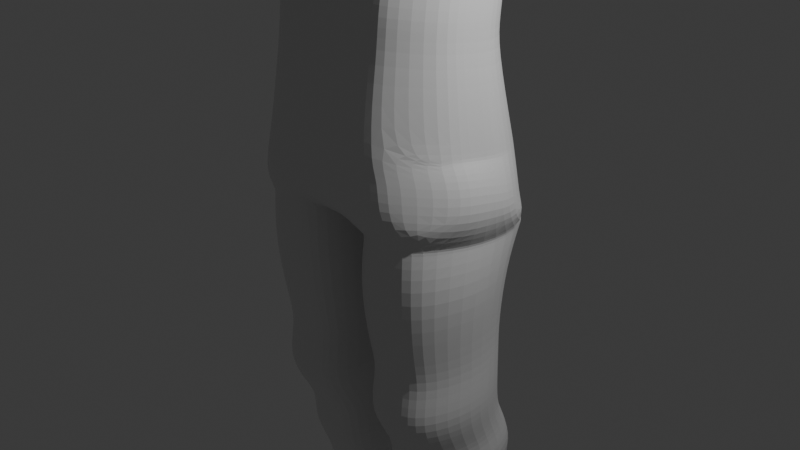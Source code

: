# Source: caballero.blend  (saved by Blender 4.2.66; exported with 4.5.12 LTS)
import bpy
from mathutils import Matrix  # noqa: F401  (used for matrix-valued properties, if any)

bpy.ops.wm.read_factory_settings(use_empty=True)
scene = bpy.context.scene
scene.name = 'Scene'

# ---- collections
col_collection = bpy.data.collections.new('Collection'); scene.collection.children.link(col_collection)

# ---- materials (node trees are filled in below, after node groups)
mat_material = bpy.data.materials.new('Material')
mat_material.alpha_threshold = 0.0
mat_material.use_transparent_shadow = False
mat_material.roughness = 0.5
mat_material.line_color = (0.0, 0.0, 0.0, 1.0)

# ---- material node trees
mat_material.use_nodes = True; mat_material.node_tree.nodes.clear()
_N = mat_material.node_tree.nodes; _L = mat_material.node_tree.links
n0 = _N.new('ShaderNodeOutputMaterial'); n0.name = 'Material Output'; n0.location = (300, 300)
n1 = _N.new('ShaderNodeBsdfPrincipled'); n1.name = 'Principled BSDF'; n1.location = (10, 300)
n1.inputs[3].default_value = 1.45
_L.new(n1.outputs[0], n0.inputs[0])
n0.is_active_output = True

# ---- world
world_world = bpy.data.worlds.new('World'); scene.world = world_world
world_world.use_nodes = True; world_world.node_tree.nodes.clear()
_N = world_world.node_tree.nodes; _L = world_world.node_tree.links
n0 = _N.new('ShaderNodeOutputWorld'); n0.name = 'World Output'; n0.location = (300, 300)
n1 = _N.new('ShaderNodeBackground'); n1.name = 'Background'; n1.location = (10, 300)
n1.inputs[0].default_value = (0.05088, 0.05088, 0.05088, 1.0)
_L.new(n1.outputs[0], n0.inputs[0])
n0.is_active_output = True
world_world.color = (0.05088, 0.05088, 0.05088)
world_world.sun_shadow_jitter_overblur = 0.0

# ---- cameras
cam_camera = bpy.data.cameras.new('Camera')
cam_camera.clip_end = 100.0
cam_camera.ortho_scale = 7.314

# ---- lights
light_light = bpy.data.lights.new('Light', 'POINT')
light_light.energy = 1000.0
light_light.shadow_soft_size = 0.1

# ---- meshes
me_cube = bpy.data.meshes.new('Cube')
me_cube.from_pydata([(1.056, 1.086, 3.696), (1.065, 0.7353, -0.5717), (1.056, -0.466, 4.094), (1.065, -0.7936, -0.3414), (1.036, 0.4216, 3.018), (0.6991, 0.8257, 2.922), (1.051, 1.012, 3.496), (1.023, 0.2941, 2.49), (0.6859, 0.7011, 2.403), (1.038, 0.232, 1.971), (0.6919, 0.6533, 1.894), (1.167, 0.339, 0.4903), (0.7319, 0.8717, 0.4199), (0.6991, -0.7061, 3.285), (1.036, -0.3022, 3.189), (1.051, -0.5323, 3.89), (0.6859, -0.8205, 2.727), (1.023, -0.4139, 2.641), (0.6919, -0.8984, 2.178), (1.038, -0.478, 2.101), (0.7066, -1.05, 0.7755), (1.142, -0.5215, 0.6672), (1.031, 0.2188, 1.66), (0.6849, 0.6411, 1.577), (1.031, -0.4802, 1.778), (0.6847, -0.902, 1.848), (0.7544, -0.5166, -3.482), (0.2794, 0.7056, -3.444), (0.9919, 0.7056, -3.444), (0.7544, 0.7948, -3.444), (0.1318, -0.1288, -2.758), (0.2571, 0.5087, -2.788), (0.5214, 0.6081, -2.788), (0.2571, -0.7538, -2.729), (0.5214, -0.8532, -2.729), (0.7858, -0.8532, -2.729), (0.7858, 0.6081, -2.788), (0.5169, 0.7948, -3.444), (0.9919, -0.4274, -3.482), (1.151, 0.1335, -3.463), (1.228, -0.1288, -2.758), (0.2794, -0.4274, -3.482), (0.1668, 0.1335, -3.463), (1.05, -0.7538, -2.729), (1.05, 0.5087, -2.788), (0.5169, -0.5166, -3.482), (1.24, -0.03672, -0.4554), (1.142, -0.09554, 0.5792), (-3.549e-05, 0.7339, -0.5894), (-3.549e-05, -0.795, -0.3591), (-0.00866, -1.05, 0.7755), (-0.004352, -1.112, 0.06078), (-0.004352, 0.9842, -0.3016), (0.01528, 0.8814, 0.4451), (-3.549e-05, -0.0381, -0.4731), (0.2005, 0.6417, 1.592), (0.3619, 0.6416, 1.589), (0.5234, 0.6417, 1.593), (-0.004325, 0.9327, 0.03429), (-0.007808, -1.05, 0.4956), (0.1583, 0.6533, 1.894), (0.3362, 0.6533, 1.894), (0.2833, -0.7937, -0.3414), (0.5439, -0.9143, -0.3278), (0.8046, -0.9143, -0.3278), (0.8046, 0.856, -0.5853), (0.5439, 0.856, -0.5853), (0.2833, 0.7353, -0.5717), (0.4874, -1.05, 0.7755), (0.2743, -1.055, 0.7762), (0.1709, -1.05, 0.7755), (0.5127, 0.8754, 0.4676), (0.2934, 0.8754, 0.4676), (0.07421, 0.8754, 0.4676), (0.514, 0.6533, 1.894), (0.1583, -0.8984, 2.178), (0.1596, -0.03673, -0.4554), (0.3362, -0.8984, 2.178), (0.514, -0.8984, 2.178), (0.2481, -0.5323, 3.89), (0.5157, -0.5323, 3.89), (0.7885, -0.6766, -3.156), (1.026, -0.5876, -3.149), (1.185, -0.02627, -3.137), (1.026, 0.5462, -3.125), (0.7834, -0.5323, 3.89), (0.1601, 0.8257, 2.922), (0.3398, 0.8257, 2.922), (0.5194, 0.8257, 2.922), (0.1568, 0.7011, 2.403), (0.3332, 0.7011, 2.403), (0.5095, 0.7011, 2.403), (0.3141, -0.5876, -3.149), (0.5513, -0.6766, -3.156), (0.7885, 0.6353, -3.119), (0.5513, 0.6353, -3.119), (0.3141, 0.5462, -3.125), (0.2016, -0.02628, -3.137), (0.7663, -0.5381, -3.931), (1.027, -0.4402, -3.931), (1.203, 0.1757, -3.877), (1.027, 0.8038, -3.821), (0.1601, -0.7061, 3.285), (0.3397, -0.7061, 3.285), (0.5194, -0.7061, 3.285), (0.2494, -0.466, 4.094), (0.5183, -0.466, 4.094), (0.2444, -0.4402, -3.931), (0.5054, -0.5381, -3.931), (0.7663, 0.9018, -3.821), (0.5054, 0.9018, -3.821), (0.2444, 0.8038, -3.821), (0.7872, -0.466, 4.094), (0.5086, -0.902, 1.848), (0.1206, 0.1757, -3.877), (0.7469, -0.3366, -4.366), (0.956, -0.2587, -4.372), (1.096, 0.2352, -4.341), (0.956, 0.7391, -4.309), (0.3326, -0.902, 1.848), (0.1565, -0.902, 1.848), (0.7834, 1.012, 3.496), (0.5157, 1.012, 3.496), (0.2481, 1.012, 3.496), (0.5095, -0.8205, 2.727), (0.3289, -0.2587, -4.372), (0.5379, -0.3366, -4.366), (0.7469, 0.817, -4.316), (0.5379, 0.817, -4.316), (0.3289, 0.7391, -4.309), (0.2297, 0.2352, -4.341), (0.7537, -0.3062, -6.304), (0.9466, -0.2357, -6.322), (1.076, 0.2188, -6.371), (0.9466, 0.6824, -6.422), (0.3332, -0.8205, 2.727), (0.1568, -0.8205, 2.727), (0.7872, 1.086, 3.696), (0.5183, 1.086, 3.696), (0.2494, 1.086, 3.696), (0.3681, -0.2357, -6.322), (0.5609, -0.3062, -6.304), (0.7537, 0.7528, -6.44), (0.5609, 0.7528, -6.44), (0.3681, 0.6824, -6.422), (0.8509, 0.2188, -6.371), (0.6257, 0.2188, -6.371), (0.2766, 0.2188, -6.371), (0.3134, 0.2471, -5.406), (0.5545, 0.6904, -5.533), (0.7181, 0.6904, -5.533), (0.8817, 0.6327, -5.509), (0.7181, -0.1886, -5.282), (0.5545, -0.1886, -5.282), (0.3909, -0.1309, -5.306), (0.3909, 0.6327, -5.509), (0.8817, -0.1309, -5.306), (0.9916, 0.2471, -5.406), (-0.006304, -0.466, 4.094), (0.01011, 1.086, 3.696), (0.0148, -0.7061, 3.285), (0.01481, -0.8205, 2.727), (0.0148, -0.8984, 2.178), (-0.01051, 0.6533, 1.894), (0.009606, 0.7011, 2.403), (0.01011, 1.012, 3.496), (0.01011, 0.8257, 2.922), (0.01481, -0.5323, 3.89), (0.0148, -0.902, 1.848), (0.01275, 0.641, 1.574), (1.056, 0.3098, 3.895), (1.038, -0.123, 2.036), (1.023, -0.05994, 2.565), (1.051, 0.2401, 3.693), (1.036, 0.0597, 3.104), (1.031, -0.1307, 1.72), (0.2494, 0.3098, 3.895), (0.5183, 0.3098, 3.895), (0.7872, 0.3098, 3.895), (0.01011, 0.3098, 3.895), (0.2894, 0.5243, -2.293), (1.19, -0.06716, -2.266), (0.2894, -0.6471, -2.239), (1.025, -0.647, -2.239), (0.7798, 0.6165, -2.293), (1.025, 0.5243, -2.293), (0.7798, -0.7392, -2.239), (0.5346, -0.7392, -2.239), (0.5346, 0.6165, -2.293), (0.1731, -0.06717, -2.266), (0.7715, 0.6049, -1.845), (1.032, 0.5071, -1.845), (0.7715, -0.834, -1.787), (0.5112, -0.834, -1.787), (0.5112, 0.6049, -1.845), (0.1275, -0.1207, -1.816), (0.2509, 0.5071, -1.845), (1.207, -0.1207, -1.816), (0.2509, -0.7362, -1.787), (1.032, -0.7362, -1.787), (0.7995, 0.6469, -1.051), (1.086, 0.5394, -1.051), (0.7995, -0.9344, -0.9883), (0.5135, -0.9344, -0.9883), (0.5135, 0.6469, -1.051), (0.09181, -0.1505, -1.02), (0.2275, 0.5394, -1.051), (1.278, -0.1505, -1.02), (0.2275, -0.8269, -0.9883), (1.086, -0.8268, -0.9883), (1.065, 0.7353, -0.5717), (1.065, -0.7936, -0.3414), (1.167, 0.339, 0.4903), (0.7319, 0.8717, 0.4199), (1.292, 0.337, -0.1924), (0.8443, 0.8849, -0.2904), (1.142, -0.5215, 0.6672), (0.8443, -1.066, 0.05566), (1.292, -0.52, -0.04024), (1.249, 0.3214, 0.1403), (0.8129, -1.012, 0.4913), (1.245, -0.4847, 0.3966), (0.8164, 0.8501, 0.04361), (1.24, -0.03672, -0.4554), (1.292, -0.09572, -0.1156), (1.142, -0.09554, 0.5792), (0.613, 0.93, 0.04361), (0.3882, 0.9327, 0.03429), (0.1742, 0.9327, 0.03429), (0.1707, -1.05, 0.4956), (0.3848, -1.05, 0.4956), (0.5988, -1.012, 0.4913), (1.245, -0.07307, 0.3218), (0.2833, -0.7937, -0.3414), (0.5439, -0.9143, -0.3278), (0.8046, -0.9143, -0.3278), (0.8046, 0.856, -0.5853), (0.5439, 0.856, -0.5853), (0.2833, 0.7353, -0.5717), (0.6233, -1.066, 0.05566), (0.4022, -1.112, 0.06078), (0.1811, -1.112, 0.06078), (0.6233, 0.8849, -0.2904), (0.4022, 0.9842, -0.3016), (0.1811, 0.9842, -0.3016), (0.5127, 0.8754, 0.4676), (0.2934, 0.8754, 0.4676), (0.07421, 0.8754, 0.4676), (0.1596, -0.03673, -0.4554)], [], [(173, 170, 2, 15), (4, 5, 6), (4, 7, 8, 5), (22, 11, 12, 23), (13, 14, 15), (13, 16, 17, 14), (25, 20, 21, 24), (88, 5, 8, 91), (121, 6, 5, 88), (24, 21, 47, 175), (174, 14, 17, 172), (173, 15, 14, 174), (121, 137, 0, 6), (84, 83, 39, 28), (82, 81, 26, 38), (187, 182, 33, 34), (81, 93, 45, 26), (183, 186, 35, 43), (189, 180, 31, 30), (182, 189, 30, 33), (180, 188, 32, 31), (94, 84, 28, 29), (95, 94, 29, 37), (181, 183, 43, 40), (97, 96, 27, 42), (93, 92, 41, 45), (92, 97, 42, 41), (83, 82, 38, 39), (96, 95, 37, 27), (188, 184, 36, 32), (186, 187, 34, 35), (47, 21, 216, 225), (51, 241, 229, 59), (171, 19, 24, 175), (74, 10, 23, 57), (18, 25, 24, 19), (9, 22, 23, 10), (21, 20, 216), (3, 46, 223, 211), (76, 62, 233, 248), (46, 1, 210, 223), (87, 88, 91, 90), (61, 74, 57, 56), (36, 44, 84, 94), (52, 58, 228, 244), (165, 159, 139, 123), (44, 40, 83, 84), (35, 34, 93, 81), (184, 185, 44, 36), (185, 181, 40, 44), (64, 3, 211, 235), (11, 47, 225, 212), (58, 53, 247, 228), (66, 67, 238, 237), (34, 33, 92, 93), (65, 66, 237, 236), (73, 72, 246, 247), (1, 65, 236, 210), (72, 71, 245, 246), (63, 64, 235, 234), (12, 11, 212, 213), (71, 12, 213, 245), (62, 63, 234, 233), (122, 121, 88, 87), (37, 29, 109, 110), (123, 139, 138, 122), (163, 60, 55, 169), (29, 28, 101, 109), (26, 45, 108, 98), (42, 27, 111, 114), (80, 79, 102, 103), (45, 41, 107, 108), (39, 38, 99, 100), (18, 78, 113, 25), (32, 36, 94, 95), (40, 43, 82, 83), (30, 31, 96, 97), (31, 32, 95, 96), (86, 87, 90, 89), (33, 30, 97, 92), (43, 35, 81, 82), (67, 76, 248, 238), (98, 108, 126, 115), (114, 111, 129, 130), (80, 106, 105, 79), (108, 107, 125, 126), (100, 99, 116, 117), (13, 104, 124, 16), (165, 123, 86, 166), (101, 100, 117, 118), (99, 98, 115, 116), (111, 110, 128, 129), (77, 75, 120, 119), (41, 42, 114, 107), (27, 37, 110, 111), (38, 26, 98, 99), (28, 39, 100, 101), (123, 122, 87, 86), (151, 157, 133, 134), (156, 152, 131, 132), (155, 149, 143, 144), (154, 148, 147, 140), (178, 177, 106, 112), (149, 150, 142, 143), (78, 77, 119, 113), (85, 80, 103, 104), (150, 151, 134, 142), (15, 2, 112, 85), (152, 153, 141, 131), (104, 103, 135, 124), (109, 101, 118, 127), (60, 61, 56, 55), (122, 138, 137, 121), (110, 109, 127, 128), (166, 86, 89, 164), (107, 114, 130, 125), (145, 133, 132, 131), (142, 134, 133, 145), (85, 112, 106, 80), (103, 102, 136, 135), (144, 143, 146, 147), (143, 142, 145, 146), (147, 146, 141, 140), (146, 145, 131, 141), (15, 85, 104, 13), (177, 176, 105, 106), (170, 178, 112, 2), (157, 156, 132, 133), (153, 154, 140, 141), (25, 113, 68, 20), (148, 155, 144, 147), (130, 129, 155, 148), (126, 125, 154, 153), (117, 116, 156, 157), (115, 126, 153, 152), (127, 118, 151, 150), (128, 127, 150, 149), (125, 130, 148, 154), (129, 128, 149, 155), (116, 115, 152, 156), (118, 117, 157, 151), (75, 162, 168, 120), (79, 167, 160, 102), (102, 160, 161, 136), (79, 105, 158, 167), (176, 179, 158, 105), (55, 73, 53, 169), (139, 159, 179, 176), (0, 137, 178, 170), (138, 139, 176, 177), (137, 138, 177, 178), (9, 171, 175, 22), (6, 173, 174, 4), (4, 174, 172, 7), (6, 0, 170, 173), (22, 175, 47, 11), (69, 119, 120, 70), (70, 120, 168, 50), (68, 113, 119, 69), (72, 56, 57, 71), (12, 71, 57, 23), (72, 73, 55, 56), (7, 172, 171, 9), (136, 161, 162, 75), (124, 135, 77, 78), (135, 136, 75, 77), (16, 124, 78, 18), (89, 90, 61, 60), (164, 89, 60, 163), (90, 91, 74, 61), (172, 17, 19, 171), (91, 8, 10, 74), (16, 18, 19, 17), (7, 9, 10, 8), (191, 197, 181, 185), (190, 191, 185, 184), (192, 193, 187, 186), (194, 190, 184, 188), (197, 199, 183, 181), (196, 194, 188, 180), (198, 195, 189, 182), (195, 196, 180, 189), (199, 192, 186, 183), (193, 198, 182, 187), (203, 208, 198, 193), (209, 202, 192, 199), (205, 206, 196, 195), (208, 205, 195, 198), (206, 204, 194, 196), (207, 209, 199, 197), (204, 200, 190, 194), (202, 203, 193, 192), (200, 201, 191, 190), (201, 207, 197, 191), (1, 46, 207, 201), (65, 1, 201, 200), (64, 63, 203, 202), (66, 65, 200, 204), (46, 3, 209, 207), (67, 66, 204, 206), (62, 76, 205, 208), (76, 67, 206, 205), (3, 64, 202, 209), (63, 62, 208, 203), (219, 214, 215, 222), (214, 210, 215), (220, 217, 218, 221), (217, 211, 218), (242, 215, 210, 236), (226, 222, 215, 242), (224, 218, 211, 223), (232, 221, 218, 224), (212, 219, 222, 213), (245, 213, 222, 226), (20, 220, 221, 216), (225, 216, 221, 232), (219, 232, 224, 214), (214, 224, 223, 210), (20, 68, 231, 220), (246, 245, 226, 227), (229, 230, 69, 70), (217, 239, 235, 211), (239, 240, 234, 235), (240, 241, 233, 234), (220, 231, 239, 217), (231, 230, 240, 239), (230, 229, 241, 240), (50, 59, 229, 70), (228, 227, 243, 244), (227, 226, 242, 243), (244, 243, 237, 238), (243, 242, 236, 237), (48, 52, 244, 238), (247, 246, 227, 228), (68, 69, 230, 231), (212, 225, 232, 219), (49, 233, 241, 51), (49, 54, 248, 233), (54, 48, 238, 248)])
_uv = me_cube.uv_layers.new(name='UVMap')
_uv.uv.foreach_set('vector', [0.6112, 0.625, 0.625, 0.625, 0.625, 0.75, 0.6112, 0.75, 0.5674, 0.566, 0.5674, 0.46, 0.6112, 0.5, 0.5755, 0.5658, 0.5317, 0.5668, 0.5317, 0.4595, 0.5755, 0.4601, 0.4813, 0.5681, 0.4602, 0.5686, 0.4602, 0.4585, 0.4813, 0.4588, 0.5674, 0.79, 0.5674, 0.684, 0.6112, 0.75, 0.5755, 0.7899, 0.5317, 0.7905, 0.5317, 0.6832, 0.5755, 0.6842, 0.4813, 0.7912, 0.4602, 0.7915, 0.4602, 0.6814, 0.4813, 0.6819, 0.5755, 0.4388, 0.5755, 0.4601, 0.5317, 0.4595, 0.5317, 0.4384, 0.6112, 0.4688, 0.6112, 0.5, 0.5674, 0.46, 0.5674, 0.4388, 0.4816, 0.6819, 0.4683, 0.6816, 0.4683, 0.6256, 0.01782, 0.0238, 0.5755, 0.625, 0.5755, 0.6842, 0.5317, 0.6832, 0.5317, 0.625, 0.6112, 0.625, 0.6112, 0.75, 0.5674, 0.684, 0.5674, 0.625, 0.6112, 0.4688, 0.625, 0.4688, 0.625, 0.5, 0.6112, 0.5, 0.3888, 0.5, 0.3888, 0.6262, 0.3888, 0.6262, 0.3888, 0.5, 0.3888, 0.75, 0.3888, 0.7812, 0.3888, 0.7812, 0.3888, 0.75, 0.3888, 0.8125, 0.3888, 0.8438, 0.3888, 0.8438, 0.3888, 0.8125, 0.3888, 0.7812, 0.3888, 0.8125, 0.3888, 0.8125, 0.3888, 0.7812, 0.3888, 0.75, 0.3888, 0.7812, 0.3888, 0.7812, 0.3888, 0.75, 0.2812, 0.6262, 0.2812, 0.5, 0.2812, 0.5, 0.2812, 0.6262, 0.2812, 0.75, 0.2812, 0.6262, 0.2812, 0.6262, 0.2812, 0.75, 0.3888, 0.4062, 0.3888, 0.4375, 0.3888, 0.4375, 0.3888, 0.4062, 0.3888, 0.4688, 0.3888, 0.5, 0.3888, 0.5, 0.3888, 0.4688, 0.3888, 0.4375, 0.3888, 0.4688, 0.3888, 0.4688, 0.3888, 0.4375, 0.3888, 0.6262, 0.3888, 0.75, 0.3888, 0.75, 0.3888, 0.6262, 0.2812, 0.6262, 0.2812, 0.5, 0.2812, 0.5, 0.2812, 0.6262, 0.3888, 0.8125, 0.3888, 0.8438, 0.3888, 0.8438, 0.3888, 0.8125, 0.2812, 0.75, 0.2812, 0.6262, 0.2812, 0.6262, 0.2812, 0.75, 0.3888, 0.6262, 0.3888, 0.75, 0.3888, 0.75, 0.3888, 0.6262, 0.3888, 0.4062, 0.3888, 0.4375, 0.3888, 0.4375, 0.3888, 0.4062, 0.3888, 0.4375, 0.3888, 0.4688, 0.3888, 0.4688, 0.3888, 0.4375, 0.3888, 0.7812, 0.3888, 0.8125, 0.3888, 0.8125, 0.3888, 0.7812, 0.4683, 0.6256, 0.4683, 0.6816, 0.4683, 0.6816, 0.4683, 0.6256, 0.0, 0.0, 0.4245, 0.8543, 0.4319, 0.8542, 0.0, 0.0, 0.5041, 0.625, 0.5041, 0.6825, 0.4821, 0.6819, 0.4821, 0.625, 0.5041, 0.4381, 0.5041, 0.4591, 0.4821, 0.4588, 0.4821, 0.4378, 0.5041, 0.7909, 0.4821, 0.7912, 0.4821, 0.6819, 0.5041, 0.6825, 0.5041, 0.5675, 0.4821, 0.5681, 0.4821, 0.4588, 0.5041, 0.4591, 0.4602, 0.6814, 0.4602, 0.7915, 0.4602, 0.6814, 0.3888, 0.75, 0.3888, 0.6262, 0.3888, 0.6262, 0.3888, 0.75, 0.2812, 0.6262, 0.2812, 0.75, 0.2812, 0.75, 0.2812, 0.6262, 0.3888, 0.6262, 0.3888, 0.5, 0.3888, 0.5, 0.3888, 0.6262, 0.5755, 0.4176, 0.5755, 0.4388, 0.5317, 0.4384, 0.5317, 0.4173, 0.5041, 0.4171, 0.5041, 0.4381, 0.4821, 0.4378, 0.4821, 0.4169, 0.3888, 0.4688, 0.3888, 0.5, 0.3888, 0.5, 0.3888, 0.4688, 0.0, 0.0, 0.0, 0.0, 0.4319, 0.3958, 0.4326, 0.3958, 0.6112, 0.375, 0.625, 0.375, 0.625, 0.4062, 0.6112, 0.4062, 0.3888, 0.5, 0.3888, 0.6262, 0.3888, 0.6262, 0.3888, 0.5, 0.3888, 0.7812, 0.3888, 0.8125, 0.3888, 0.8125, 0.3888, 0.7812, 0.3888, 0.4688, 0.3888, 0.5, 0.3888, 0.5, 0.3888, 0.4688, 0.3888, 0.5, 0.3888, 0.6262, 0.3888, 0.6262, 0.3888, 0.5, 0.3888, 0.7812, 0.3888, 0.75, 0.3888, 0.75, 0.3888, 0.7812, 0.4683, 0.5684, 0.4683, 0.6256, 0.4683, 0.6256, 0.4683, 0.5684, 0.0, 0.0, 0.0, 0.0, 0.4683, 0.3959, 0.4319, 0.3958, 0.3888, 0.4375, 0.3888, 0.4062, 0.3888, 0.4062, 0.3888, 0.4375, 0.3888, 0.8125, 0.3888, 0.8438, 0.3888, 0.8438, 0.3888, 0.8125, 0.3888, 0.4688, 0.3888, 0.4375, 0.3888, 0.4375, 0.3888, 0.4688, 0.4683, 0.3959, 0.4683, 0.4168, 0.4683, 0.4168, 0.4683, 0.3959, 0.3888, 0.5, 0.3888, 0.4688, 0.3888, 0.4688, 0.3888, 0.5, 0.4683, 0.4168, 0.4683, 0.4377, 0.4683, 0.4377, 0.4683, 0.4168, 0.3888, 0.8125, 0.3888, 0.7812, 0.3888, 0.7812, 0.3888, 0.8125, 0.4602, 0.4585, 0.4602, 0.5686, 0.4602, 0.5686, 0.4602, 0.4585, 0.4683, 0.4377, 0.4683, 0.4586, 0.4683, 0.4586, 0.4683, 0.4377, 0.3888, 0.8438, 0.3888, 0.8125, 0.3888, 0.8125, 0.3888, 0.8438, 0.6112, 0.4375, 0.6112, 0.4688, 0.5674, 0.4388, 0.5674, 0.4175, 0.3888, 0.4375, 0.3888, 0.4688, 0.3888, 0.4688, 0.3888, 0.4375, 0.6112, 0.4062, 0.625, 0.4062, 0.625, 0.4375, 0.6112, 0.4375, 0.5041, 0.375, 0.5041, 0.396, 0.4821, 0.3959, 0.4821, 0.375, 0.3888, 0.4688, 0.3888, 0.5, 0.3888, 0.5, 0.3888, 0.4688, 0.3888, 0.7812, 0.3888, 0.8125, 0.3888, 0.8125, 0.3888, 0.7812, 0.2812, 0.6262, 0.2812, 0.5, 0.2812, 0.5, 0.2812, 0.6262, 0.6112, 0.8125, 0.6112, 0.8437, 0.5674, 0.8537, 0.5674, 0.8325, 0.3888, 0.8125, 0.3888, 0.8438, 0.3888, 0.8438, 0.3888, 0.8125, 0.3888, 0.6262, 0.3888, 0.75, 0.3888, 0.75, 0.3888, 0.6262, 0.5041, 0.7909, 0.5041, 0.8119, 0.4821, 0.8122, 0.4821, 0.7912, 0.3888, 0.4375, 0.3888, 0.4688, 0.3888, 0.4688, 0.3888, 0.4375, 0.3888, 0.6262, 0.3888, 0.75, 0.3888, 0.75, 0.3888, 0.6262, 0.2812, 0.6262, 0.2812, 0.5, 0.2812, 0.5, 0.2812, 0.6262, 0.3888, 0.4062, 0.3888, 0.4375, 0.3888, 0.4375, 0.3888, 0.4062, 0.5755, 0.3963, 0.5755, 0.4176, 0.5317, 0.4173, 0.5317, 0.3961, 0.2812, 0.75, 0.2812, 0.6262, 0.2812, 0.6262, 0.2812, 0.75, 0.3888, 0.75, 0.3888, 0.7812, 0.3888, 0.7812, 0.3888, 0.75, 0.2812, 0.5, 0.2812, 0.6262, 0.2812, 0.6262, 0.2812, 0.5, 0.3888, 0.7812, 0.3888, 0.8125, 0.3888, 0.8125, 0.3888, 0.7812, 0.2812, 0.6262, 0.2812, 0.5, 0.2812, 0.5, 0.2812, 0.6262, 0.6112, 0.8125, 0.625, 0.8125, 0.625, 0.8438, 0.6112, 0.8437, 0.3888, 0.8125, 0.3888, 0.8438, 0.3888, 0.8438, 0.3888, 0.8125, 0.3888, 0.6262, 0.3888, 0.75, 0.3888, 0.75, 0.3888, 0.6262, 0.5755, 0.7899, 0.5755, 0.8112, 0.5317, 0.8116, 0.5317, 0.7905, 0.6112, 0.375, 0.6112, 0.4062, 0.5674, 0.3963, 0.5674, 0.375, 0.3888, 0.5, 0.3888, 0.6262, 0.3888, 0.6262, 0.3888, 0.5, 0.3888, 0.75, 0.3888, 0.7812, 0.3888, 0.7812, 0.3888, 0.75, 0.3888, 0.4062, 0.3888, 0.4375, 0.3888, 0.4375, 0.3888, 0.4062, 0.5041, 0.8329, 0.5041, 0.854, 0.4821, 0.8541, 0.4821, 0.8331, 0.2812, 0.75, 0.2812, 0.6262, 0.2812, 0.6262, 0.2812, 0.75, 0.3888, 0.4062, 0.3888, 0.4375, 0.3888, 0.4375, 0.3888, 0.4062, 0.3888, 0.75, 0.3888, 0.7812, 0.3888, 0.7812, 0.3888, 0.75, 0.3888, 0.5, 0.3888, 0.6262, 0.3888, 0.6262, 0.3888, 0.5, 0.6112, 0.4062, 0.6112, 0.4375, 0.5674, 0.4175, 0.5674, 0.3963, 0.3888, 0.5, 0.3888, 0.6262, 0.3888, 0.6262, 0.3888, 0.5, 0.3888, 0.75, 0.3888, 0.7813, 0.3888, 0.7812, 0.3888, 0.75, 0.3888, 0.4062, 0.3888, 0.4375, 0.3888, 0.4375, 0.3888, 0.4062, 0.2812, 0.75, 0.2812, 0.6262, 0.2812, 0.6262, 0.2812, 0.75, 0.6562, 0.625, 0.6875, 0.625, 0.6875, 0.75, 0.6562, 0.75, 0.3888, 0.4375, 0.3888, 0.4688, 0.3888, 0.4688, 0.3888, 0.4375, 0.5041, 0.8119, 0.5041, 0.8329, 0.4821, 0.8331, 0.4821, 0.8122, 0.6112, 0.7812, 0.6112, 0.8125, 0.5674, 0.8325, 0.5674, 0.8112, 0.3888, 0.4688, 0.3888, 0.5, 0.3888, 0.5, 0.3888, 0.4688, 0.6112, 0.75, 0.625, 0.75, 0.625, 0.7812, 0.6112, 0.7812, 0.3888, 0.7813, 0.3888, 0.8125, 0.3888, 0.8125, 0.3888, 0.7812, 0.5755, 0.8112, 0.5755, 0.8324, 0.5317, 0.8327, 0.5317, 0.8116, 0.3888, 0.4688, 0.3888, 0.5, 0.3888, 0.5, 0.3888, 0.4688, 0.5041, 0.396, 0.5041, 0.4171, 0.4821, 0.4169, 0.4821, 0.3959, 0.6112, 0.4375, 0.625, 0.4375, 0.625, 0.4688, 0.6112, 0.4688, 0.3888, 0.4375, 0.3888, 0.4688, 0.3888, 0.4688, 0.3888, 0.4375, 0.5755, 0.375, 0.5755, 0.3963, 0.5317, 0.3961, 0.5317, 0.375, 0.2812, 0.75, 0.2812, 0.6262, 0.2812, 0.6262, 0.2812, 0.75, 0.3438, 0.6262, 0.375, 0.6262, 0.375, 0.75, 0.3438, 0.75, 0.3438, 0.5, 0.375, 0.5, 0.375, 0.6262, 0.3438, 0.6262, 0.6112, 0.7812, 0.625, 0.7812, 0.625, 0.8125, 0.6112, 0.8125, 0.5755, 0.8324, 0.5755, 0.8537, 0.5317, 0.8539, 0.5317, 0.8327, 0.2812, 0.5, 0.3125, 0.5, 0.3125, 0.6262, 0.2812, 0.6262, 0.3125, 0.5, 0.3438, 0.5, 0.3438, 0.6262, 0.3125, 0.6262, 0.2812, 0.6262, 0.3125, 0.6262, 0.3125, 0.75, 0.2812, 0.75, 0.3125, 0.6262, 0.3438, 0.6262, 0.3438, 0.75, 0.3125, 0.75, 0.6112, 0.75, 0.6112, 0.7812, 0.5674, 0.8112, 0.5674, 0.79, 0.6875, 0.625, 0.7188, 0.625, 0.7188, 0.75, 0.6875, 0.75, 0.625, 0.625, 0.6562, 0.625, 0.6562, 0.75, 0.625, 0.75, 0.3888, 0.6262, 0.3888, 0.75, 0.3888, 0.75, 0.3888, 0.6262, 0.3888, 0.8125, 0.3888, 0.8438, 0.3888, 0.8438, 0.3888, 0.8125, 0.4816, 0.7912, 0.01782, 0.0309, 0.4683, 0.8123, 0.4683, 0.7914, 0.2812, 0.6262, 0.2812, 0.5, 0.2812, 0.5, 0.2812, 0.6262, 0.2812, 0.6262, 0.2812, 0.5, 0.2812, 0.5, 0.2812, 0.6262, 0.3888, 0.8125, 0.3888, 0.8438, 0.3888, 0.8438, 0.3888, 0.8125, 0.3888, 0.6262, 0.3888, 0.75, 0.3888, 0.75, 0.3888, 0.6262, 0.3888, 0.7812, 0.3888, 0.8125, 0.3888, 0.8125, 0.3888, 0.7813, 0.3888, 0.4688, 0.3888, 0.5, 0.3888, 0.5, 0.3888, 0.4688, 0.3888, 0.4375, 0.3888, 0.4688, 0.3888, 0.4688, 0.3888, 0.4375, 0.2812, 0.75, 0.2812, 0.6262, 0.2812, 0.6262, 0.2812, 0.75, 0.3888, 0.4062, 0.3888, 0.4375, 0.3888, 0.4375, 0.3888, 0.4062, 0.3888, 0.75, 0.3888, 0.7812, 0.3888, 0.7813, 0.3888, 0.75, 0.3888, 0.5, 0.3888, 0.6262, 0.3888, 0.6262, 0.3888, 0.5, 0.5041, 0.854, 0.5041, 0.875, 0.4821, 0.875, 0.4821, 0.8541, 0.6112, 0.8437, 0.6112, 0.875, 0.5674, 0.875, 0.5674, 0.8537, 0.5755, 0.8537, 0.5755, 0.875, 0.5317, 0.875, 0.5317, 0.8539, 0.6112, 0.8437, 0.625, 0.8438, 0.625, 0.875, 0.6112, 0.875, 0.7188, 0.625, 0.75, 0.625, 0.75, 0.75, 0.7188, 0.75, 0.01782, 0.01506, 0.4683, 0.3959, 0.4683, 0.375, 0.01782, 0.01427, 0.7188, 0.5, 0.75, 0.5, 0.75, 0.625, 0.7188, 0.625, 0.625, 0.5, 0.6562, 0.5, 0.6562, 0.625, 0.625, 0.625, 0.6875, 0.5, 0.7188, 0.5, 0.7188, 0.625, 0.6875, 0.625, 0.6562, 0.5, 0.6875, 0.5, 0.6875, 0.625, 0.6562, 0.625, 0.5041, 0.5675, 0.5041, 0.625, 0.4821, 0.625, 0.4821, 0.5681, 0.6112, 0.5, 0.6112, 0.625, 0.5674, 0.625, 0.5674, 0.566, 0.5755, 0.5658, 0.5755, 0.625, 0.5317, 0.625, 0.5317, 0.5668, 0.6112, 0.5, 0.625, 0.5, 0.625, 0.625, 0.6112, 0.625, 0.4816, 0.5681, 0.01782, 0.0238, 0.4683, 0.6256, 0.4683, 0.5684, 0.4683, 0.8332, 0.01782, 0.0317, 0.01782, 0.03249, 0.4683, 0.8541, 0.4683, 0.8541, 0.01782, 0.03249, 0.01782, 0.03329, 0.4683, 0.875, 0.4683, 0.8123, 0.01782, 0.0309, 0.01782, 0.0317, 0.4683, 0.8332, 0.4683, 0.4168, 0.01782, 0.01586, 0.01782, 0.01665, 0.4683, 0.4377, 0.4683, 0.4586, 0.4683, 0.4377, 0.01782, 0.01665, 0.4816, 0.4588, 0.4683, 0.4168, 0.4683, 0.3959, 0.01782, 0.01506, 0.01782, 0.01586, 0.5398, 0.5667, 0.5398, 0.625, 0.4997, 0.625, 0.4997, 0.5676, 0.5398, 0.8538, 0.5398, 0.875, 0.4997, 0.875, 0.4997, 0.854, 0.5398, 0.8115, 0.5398, 0.8327, 0.4997, 0.833, 0.4997, 0.812, 0.5398, 0.8327, 0.5398, 0.8538, 0.4997, 0.854, 0.4997, 0.833, 0.5398, 0.7904, 0.5398, 0.8115, 0.4997, 0.812, 0.4997, 0.7909, 0.5398, 0.3962, 0.5398, 0.4173, 0.4997, 0.417, 0.4997, 0.396, 0.5398, 0.375, 0.5398, 0.3962, 0.4997, 0.396, 0.4997, 0.375, 0.5398, 0.4173, 0.5398, 0.4385, 0.4997, 0.438, 0.4997, 0.417, 0.5398, 0.625, 0.5398, 0.6833, 0.4997, 0.6824, 0.4997, 0.625, 0.5398, 0.4385, 0.5398, 0.4596, 0.4997, 0.4591, 0.4997, 0.438, 0.5398, 0.7904, 0.4997, 0.7909, 0.4997, 0.6824, 0.5398, 0.6833, 0.5398, 0.5667, 0.4997, 0.5676, 0.4997, 0.4591, 0.5398, 0.4596, 0.3888, 0.5, 0.3888, 0.6262, 0.3888, 0.6262, 0.3888, 0.5, 0.3888, 0.4688, 0.3888, 0.5, 0.3888, 0.5, 0.3888, 0.4688, 0.3888, 0.7812, 0.3888, 0.8125, 0.3888, 0.8125, 0.3888, 0.7812, 0.3888, 0.4375, 0.3888, 0.4688, 0.3888, 0.4688, 0.3888, 0.4375, 0.3888, 0.6262, 0.3888, 0.75, 0.3888, 0.75, 0.3888, 0.6262, 0.3888, 0.4062, 0.3888, 0.4375, 0.3888, 0.4375, 0.3888, 0.4062, 0.2812, 0.75, 0.2812, 0.6262, 0.2812, 0.6262, 0.2812, 0.75, 0.2812, 0.6262, 0.2812, 0.5, 0.2812, 0.5, 0.2812, 0.6262, 0.3888, 0.75, 0.3888, 0.7812, 0.3888, 0.7812, 0.3888, 0.75, 0.3888, 0.8125, 0.3888, 0.8438, 0.3888, 0.8438, 0.3888, 0.8125, 0.3888, 0.8125, 0.3888, 0.8438, 0.3888, 0.8438, 0.3888, 0.8125, 0.3888, 0.75, 0.3888, 0.7812, 0.3888, 0.7812, 0.3888, 0.75, 0.2812, 0.6262, 0.2812, 0.5, 0.2812, 0.5, 0.2812, 0.6262, 0.2812, 0.75, 0.2812, 0.6262, 0.2812, 0.6262, 0.2812, 0.75, 0.3888, 0.4062, 0.3888, 0.4375, 0.3888, 0.4375, 0.3888, 0.4062, 0.3888, 0.6262, 0.3888, 0.75, 0.3888, 0.75, 0.3888, 0.6262, 0.3888, 0.4375, 0.3888, 0.4688, 0.3888, 0.4688, 0.3888, 0.4375, 0.3888, 0.7812, 0.3888, 0.8125, 0.3888, 0.8125, 0.3888, 0.7812, 0.3888, 0.4688, 0.3888, 0.5, 0.3888, 0.5, 0.3888, 0.4688, 0.3888, 0.5, 0.3888, 0.6262, 0.3888, 0.6262, 0.3888, 0.5, 0.3888, 0.5, 0.3888, 0.6262, 0.3888, 0.6262, 0.3888, 0.5, 0.3888, 0.4688, 0.3888, 0.5, 0.3888, 0.5, 0.3888, 0.4688, 0.3888, 0.7812, 0.3888, 0.8125, 0.3888, 0.8125, 0.3888, 0.7812, 0.3888, 0.4375, 0.3888, 0.4688, 0.3888, 0.4688, 0.3888, 0.4375, 0.3888, 0.6262, 0.3888, 0.75, 0.3888, 0.75, 0.3888, 0.6262, 0.3888, 0.4062, 0.3888, 0.4375, 0.3888, 0.4375, 0.3888, 0.4062, 0.2812, 0.75, 0.2812, 0.6262, 0.2812, 0.6262, 0.2812, 0.75, 0.2812, 0.6262, 0.2812, 0.5, 0.2812, 0.5, 0.2812, 0.6262, 0.3888, 0.75, 0.3888, 0.7812, 0.3888, 0.7812, 0.3888, 0.75, 0.3888, 0.8125, 0.3888, 0.8438, 0.3888, 0.8438, 0.3888, 0.8125, 0.4319, 0.5693, 0.4245, 0.5695, 0.4245, 0.4579, 0.4319, 0.458, 0.4326, 0.5693, 0.3888, 0.5, 0.4326, 0.458, 0.4319, 0.792, 0.4245, 0.7921, 0.4245, 0.6805, 0.4319, 0.6807, 0.4326, 0.792, 0.3888, 0.75, 0.4326, 0.6807, 0.4326, 0.4373, 0.4326, 0.458, 0.3888, 0.5, 0.3888, 0.4688, 0.4319, 0.4373, 0.4319, 0.458, 0.4245, 0.4579, 0.4245, 0.4372, 0.4326, 0.6255, 0.4326, 0.6807, 0.3888, 0.75, 0.3888, 0.6262, 0.4319, 0.6255, 0.4319, 0.6807, 0.4245, 0.6805, 0.4245, 0.6255, 0.4683, 0.5684, 0.4319, 0.5693, 0.4319, 0.458, 0.4683, 0.4586, 0.4683, 0.4377, 0.4683, 0.4586, 0.4319, 0.458, 0.4319, 0.4373, 0.4683, 0.7914, 0.4319, 0.792, 0.4319, 0.6807, 0.4683, 0.6816, 0.4683, 0.6256, 0.4683, 0.6816, 0.4319, 0.6807, 0.4319, 0.6255, 0.4319, 0.5693, 0.4319, 0.6255, 0.4245, 0.6255, 0.4245, 0.5695, 0.4326, 0.5693, 0.4326, 0.6255, 0.3888, 0.6262, 0.3888, 0.5, 0.4683, 0.7914, 0.4683, 0.8123, 0.4319, 0.8127, 0.4319, 0.792, 0.4683, 0.4168, 0.4683, 0.4377, 0.4319, 0.4373, 0.4319, 0.4165, 0.4319, 0.8542, 0.4319, 0.8335, 0.4683, 0.8332, 0.4683, 0.8541, 0.4326, 0.792, 0.4326, 0.8127, 0.3888, 0.7812, 0.3888, 0.75, 0.4326, 0.8127, 0.4326, 0.8335, 0.3888, 0.8125, 0.3888, 0.7812, 0.4326, 0.8335, 0.4326, 0.8542, 0.3888, 0.8438, 0.3888, 0.8125, 0.4319, 0.792, 0.4319, 0.8127, 0.4245, 0.8128, 0.4245, 0.7921, 0.4319, 0.8127, 0.4319, 0.8335, 0.4245, 0.8335, 0.4245, 0.8128, 0.4319, 0.8335, 0.4319, 0.8542, 0.4245, 0.8543, 0.4245, 0.8335, 0.4683, 0.875, 0.0, 0.0, 0.0, 0.0, 0.4683, 0.8541, 0.4319, 0.3958, 0.4319, 0.4165, 0.4245, 0.4165, 0.4245, 0.3957, 0.4319, 0.4165, 0.4319, 0.4373, 0.4245, 0.4372, 0.4245, 0.4165, 0.4326, 0.3958, 0.4326, 0.4165, 0.3888, 0.4375, 0.3888, 0.4062, 0.4326, 0.4165, 0.4326, 0.4373, 0.3888, 0.4688, 0.3888, 0.4375, 0.0, 0.0, 0.0, 0.0, 0.4326, 0.3958, 0.3888, 0.4062, 0.4683, 0.3959, 0.4683, 0.4168, 0.4319, 0.4165, 0.4319, 0.3958, 0.4683, 0.8123, 0.4683, 0.8332, 0.4319, 0.8335, 0.4319, 0.8127, 0.4683, 0.5684, 0.4683, 0.6256, 0.4319, 0.6255, 0.4319, 0.5693, 0.0, 0.0, 0.3888, 0.8438, 0.4326, 0.8542, 0.0, 0.0, 0.0, 0.0, 0.0, 0.0, 0.2812, 0.6262, 0.3888, 0.8438, 0.0, 0.0, 0.0, 0.0, 0.2812, 0.5, 0.2812, 0.6262])
me_cube.materials.append(mat_material)
me_cube.use_mirror_vertex_groups = False
me_cube.update()

# ---- objects
ob_cube = bpy.data.objects.new('Cube', me_cube)
ob_light = bpy.data.objects.new('Light', light_light)
ob_camera = bpy.data.objects.new('Camera', cam_camera)
ob_empty = bpy.data.objects.new('Empty', None)
ob_empty_001 = bpy.data.objects.new('Empty.001', None)

# ---- transforms, parenting, visibility, modifiers, constraints
ob_cube.location = (0.0, 0.0, 0.5576)
ob_cube.scale = (1.0, 1.0, 0.8297)
ob_cube.lock_rotations_4d = False
ob_cube.empty_display_type = 'ARROWS'
ob_cube.lineart.crease_threshold = 0.0
_m = ob_cube.modifiers.new('Mirror', 'MIRROR')
_m.merge_threshold = 0.031
_m = ob_cube.modifiers.new('Subdivision', 'SUBSURF')
_m.levels = 3
ob_light.location = (4.076, 1.005, 5.904)
ob_light.rotation_euler = (0.6503, 0.05522, 1.866)
ob_light.lock_rotations_4d = False
ob_light.empty_display_type = 'ARROWS'
ob_light.color = (0.0, 0.0, 0.0, 0.0)
ob_light.lineart.crease_threshold = 0.0
ob_camera.location = (7.359, -6.926, 4.958)
ob_camera.rotation_euler = (1.109, 0.0, 0.8149)
ob_camera.lock_rotations_4d = False
ob_camera.empty_display_type = 'ARROWS'
ob_camera.color = (0.0, 0.0, 0.0, 0.0)
ob_camera.display_type = 'WIRE'
ob_camera.lineart.crease_threshold = 0.0
ob_empty.location = (0.0, 4.308, 0.0)
ob_empty.rotation_euler = (1.571, -0.0, -0.0)
ob_empty.scale = (2.174, 2.174, 2.174)
ob_empty.empty_display_type = 'IMAGE'
ob_empty.empty_display_size = 5.0
ob_empty_001.location = (-5.333, 0.0, 0.0)
ob_empty_001.rotation_euler = (1.571, -0.0, 1.571)
ob_empty_001.scale = (2.191, 2.191, 2.191)
ob_empty_001.empty_display_type = 'IMAGE'
ob_empty_001.empty_display_size = 5.0

# ---- collection membership
col_collection.objects.link(ob_cube)
col_collection.objects.link(ob_light)
col_collection.objects.link(ob_camera)
col_collection.objects.link(ob_empty)
col_collection.objects.link(ob_empty_001)

# ---- scene / render settings (as saved in the file)
scene.camera = ob_camera
scene.frame_start = 1; scene.frame_end = 250; scene.frame_set(1)
scene.render.engine = 'BLENDER_EEVEE_NEXT'
bpy.context.view_layer.update()

